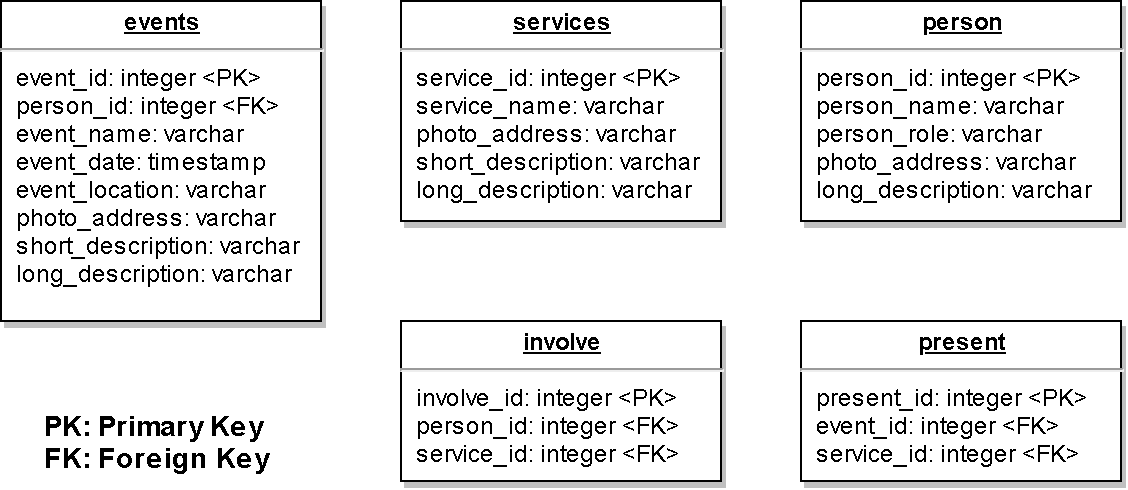

The diagram above was exported from draw.io. Its source (the exported page's mxGraphModel, read from the mxfile embedded in the PNG):
<mxGraphModel dx="791" dy="391" grid="1" gridSize="10" guides="1" tooltips="1" connect="1" arrows="1" fold="1" page="1" pageScale="1" pageWidth="850" pageHeight="1100" math="0" shadow="0">
  <root>
    <mxCell id="0" />
    <mxCell id="1" parent="0" />
    <mxCell id="2" value="&lt;p style=&quot;margin: 0px ; margin-top: 4px ; text-align: center ; text-decoration: underline&quot;&gt;&lt;b&gt;person&lt;/b&gt;&lt;/p&gt;&lt;hr&gt;&lt;p style=&quot;margin: 0px ; margin-left: 8px&quot;&gt;person_id: integer &amp;lt;PK&amp;gt;&lt;/p&gt;&lt;p style=&quot;margin: 0px ; margin-left: 8px&quot;&gt;&lt;span&gt;person_name: varchar&lt;/span&gt;&lt;br&gt;&lt;/p&gt;&lt;p style=&quot;margin: 0px ; margin-left: 8px&quot;&gt;person_role: varchar&lt;br&gt;&lt;/p&gt;&lt;p style=&quot;margin: 0px ; margin-left: 8px&quot;&gt;photo_address: varchar&lt;br&gt;&lt;/p&gt;&lt;p style=&quot;margin: 0px ; margin-left: 8px&quot;&gt;long_description: varchar&lt;/p&gt;" style="verticalAlign=top;align=left;overflow=fill;fontSize=12;fontFamily=Helvetica;html=1;shadow=1;" vertex="1" parent="1">
      <mxGeometry x="440" y="40" width="160" height="110" as="geometry" />
    </mxCell>
    <mxCell id="3" value="&lt;p style=&quot;margin: 0px ; margin-top: 4px ; text-align: center ; text-decoration: underline&quot;&gt;&lt;strong&gt;events&lt;/strong&gt;&lt;/p&gt;&lt;hr&gt;&lt;p style=&quot;margin: 0px ; margin-left: 8px&quot;&gt;event_id: integer &amp;lt;PK&amp;gt;&lt;br&gt;&lt;/p&gt;&lt;p style=&quot;margin: 0px ; margin-left: 8px&quot;&gt;person_id: integer &amp;lt;FK&amp;gt;&lt;/p&gt;&lt;p style=&quot;margin: 0px ; margin-left: 8px&quot;&gt;&lt;span&gt;event_name: varchar&lt;/span&gt;&lt;br&gt;&lt;/p&gt;&lt;p style=&quot;margin: 0px ; margin-left: 8px&quot;&gt;event_date: timestamp&lt;br&gt;&lt;/p&gt;&lt;p style=&quot;margin: 0px ; margin-left: 8px&quot;&gt;event_location: varchar&lt;br&gt;&lt;/p&gt;&lt;p style=&quot;margin: 0px ; margin-left: 8px&quot;&gt;photo_address: varchar&lt;br&gt;&lt;/p&gt;&lt;p style=&quot;margin: 0px ; margin-left: 8px&quot;&gt;short_description: varchar&lt;br&gt;&lt;/p&gt;&lt;p style=&quot;margin: 0px ; margin-left: 8px&quot;&gt;long_description: varchar&lt;br&gt;&lt;/p&gt;" style="verticalAlign=top;align=left;overflow=fill;fontSize=12;fontFamily=Helvetica;html=1;shadow=1;" vertex="1" parent="1">
      <mxGeometry x="40" y="40" width="160" height="160" as="geometry" />
    </mxCell>
    <mxCell id="4" value="&lt;p style=&quot;margin: 0px ; margin-top: 4px ; text-align: center ; text-decoration: underline&quot;&gt;&lt;strong&gt;services&lt;/strong&gt;&lt;/p&gt;&lt;hr&gt;&lt;p style=&quot;margin: 0px ; margin-left: 8px&quot;&gt;service_id: integer &amp;lt;PK&amp;gt;&lt;/p&gt;&lt;p style=&quot;margin: 0px ; margin-left: 8px&quot;&gt;service_name: varchar&lt;/p&gt;&lt;p style=&quot;margin: 0px ; margin-left: 8px&quot;&gt;photo_address: varchar&lt;br&gt;&lt;/p&gt;&lt;p style=&quot;margin: 0px ; margin-left: 8px&quot;&gt;short_description: varchar&lt;br&gt;&lt;/p&gt;&lt;p style=&quot;margin: 0px ; margin-left: 8px&quot;&gt;long_description: varchar&lt;br&gt;&lt;/p&gt;&lt;div&gt;&lt;br&gt;&lt;/div&gt;" style="verticalAlign=top;align=left;overflow=fill;fontSize=12;fontFamily=Helvetica;html=1;shadow=1;" vertex="1" parent="1">
      <mxGeometry x="240" y="40" width="160" height="110" as="geometry" />
    </mxCell>
    <mxCell id="5" value="&lt;p style=&quot;margin: 0px ; margin-top: 4px ; text-align: center ; text-decoration: underline&quot;&gt;&lt;b&gt;involve&lt;/b&gt;&lt;/p&gt;&lt;hr&gt;&lt;p style=&quot;margin: 0px ; margin-left: 8px&quot;&gt;involve_id: integer &amp;lt;PK&amp;gt;&lt;br&gt;&lt;/p&gt;&lt;p style=&quot;margin: 0px ; margin-left: 8px&quot;&gt;person_id: integer &amp;lt;FK&amp;gt;&lt;/p&gt;&lt;p style=&quot;margin: 0px ; margin-left: 8px&quot;&gt;&lt;span&gt;service_id: integer &amp;lt;FK&amp;gt;&lt;/span&gt;&lt;/p&gt;" style="verticalAlign=top;align=left;overflow=fill;fontSize=12;fontFamily=Helvetica;html=1;shadow=1;" vertex="1" parent="1">
      <mxGeometry x="240" y="200" width="160" height="80" as="geometry" />
    </mxCell>
    <mxCell id="6" value="&lt;p style=&quot;margin: 0px ; margin-top: 4px ; text-align: center ; text-decoration: underline&quot;&gt;&lt;strong&gt;present&lt;/strong&gt;&lt;/p&gt;&lt;hr&gt;&lt;p style=&quot;margin: 0px ; margin-left: 8px&quot;&gt;present_id: integer &amp;lt;PK&amp;gt;&lt;br&gt;&lt;/p&gt;&lt;p style=&quot;margin: 0px ; margin-left: 8px&quot;&gt;event_id: integer &amp;lt;FK&amp;gt;&lt;/p&gt;&lt;p style=&quot;margin: 0px ; margin-left: 8px&quot;&gt;service_id: integer &amp;lt;FK&amp;gt;&lt;br&gt;&lt;/p&gt;" style="verticalAlign=top;align=left;overflow=fill;fontSize=12;fontFamily=Helvetica;html=1;shadow=1;" vertex="1" parent="1">
      <mxGeometry x="440" y="200" width="160" height="80" as="geometry" />
    </mxCell>
    <mxCell id="7" value="&lt;font style=&quot;font-size: 14px&quot;&gt;&lt;b&gt;PK: Primary Key&lt;br&gt;FK: Foreign Key&lt;/b&gt;&lt;/font&gt;" style="text;html=1;strokeColor=none;fillColor=none;align=left;verticalAlign=middle;whiteSpace=wrap;rounded=0;" vertex="1" parent="1">
      <mxGeometry x="60" y="240" width="120" height="40" as="geometry" />
    </mxCell>
  </root>
</mxGraphModel>